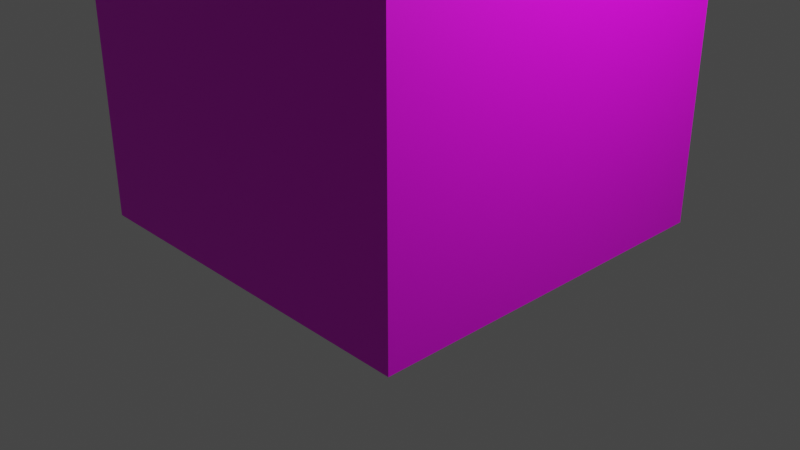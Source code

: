 # Source: blend.blend  (saved by Blender 3.6.11; exported with 4.5.12 LTS)
import bpy
from mathutils import Matrix  # noqa: F401  (used for matrix-valued properties, if any)

bpy.ops.wm.read_factory_settings(use_empty=True)
scene = bpy.context.scene
scene.name = 'Scene'

# ---- collections
col_collection = bpy.data.collections.new('Collection'); scene.collection.children.link(col_collection)

# ---- images (referenced by path relative to the original .blend; pixels are not part of the script)
import os
ASSET_DIR = os.environ.get("B2B_ASSET_DIR", "")  # directory of the original .blend (textures are referenced by path, not embedded)
HERE = os.path.dirname(os.path.abspath(__file__))  # packed textures are extracted next to this script under _unpacked/

def load_image(name, relpath, width, height, colorspace="sRGB"):
    """Load a texture the original file referenced (path relative to the .blend, or extracted next to this script)."""
    p = next((c for c in (os.path.join(HERE, relpath), os.path.join(ASSET_DIR, relpath)) if relpath and os.path.exists(c)), "")
    if p:
        img = bpy.data.images.load(p, check_existing=True)
        img.name = name
    else:  # same state as the original file: an image datablock whose file is absent (Cycles renders it pink)
        img = bpy.data.images.new(name, width, height)
        img.source = "FILE"
        img.filepath = "//" + (relpath or name)
    img.colorspace_settings.name = colorspace
    return img
img_x = load_image('спаситебоже', 'спаситебоже.png', 1024, 1024, 'sRGB')
img_x_1 = load_image('крыша (едет)', 'крыша (едет).png', 1024, 1024, 'sRGB')
img_x_2 = load_image('труба', 'труба.png', 1024, 1024, 'sRGB')

# ---- materials (node trees are filled in below, after node groups)
mat_material = bpy.data.materials.new('Material')
mat_material.alpha_threshold = 0.0
mat_material.roughness = 0.5
mat_material.line_color = (0.0, 0.0, 0.0, 1.0)
mat_material_001 = bpy.data.materials.new('Material.001')
mat_material_002 = bpy.data.materials.new('Material.002')

# ---- material node trees
mat_material.use_nodes = True; mat_material.node_tree.nodes.clear()
_N = mat_material.node_tree.nodes; _L = mat_material.node_tree.links
n0 = _N.new('ShaderNodeOutputMaterial'); n0.name = 'Material Output'; n0.location = (300, 300)
n1 = _N.new('ShaderNodeBsdfPrincipled'); n1.name = 'Principled BSDF'; n1.location = (10, 300)
n1.distribution = 'GGX'
n1.subsurface_method = 'RANDOM_WALK_SKIN'
n1.inputs[3].default_value = 1.45
n1.inputs[27].default_value = (0.0, 0.0, 0.0, 1.0)
n1.inputs[28].default_value = 1.0
n2 = _N.new('ShaderNodeTexImage'); n2.name = 'Image Texture'; n2.location = (-683, 165)
n2.image = img_x
_L.new(n1.outputs[0], n0.inputs[0])
_L.new(n2.outputs[0], n1.inputs[0])
n0.is_active_output = True
mat_material_001.use_nodes = True; mat_material_001.node_tree.nodes.clear()
_N = mat_material_001.node_tree.nodes; _L = mat_material_001.node_tree.links
n0 = _N.new('ShaderNodeBsdfPrincipled'); n0.name = 'Principled BSDF'; n0.location = (10, 300)
n0.distribution = 'GGX'
n0.subsurface_method = 'RANDOM_WALK_SKIN'
n0.inputs[3].default_value = 1.45
n0.inputs[27].default_value = (0.0, 0.0, 0.0, 1.0)
n0.inputs[28].default_value = 1.0
n1 = _N.new('ShaderNodeOutputMaterial'); n1.name = 'Material Output'; n1.location = (300, 300)
n2 = _N.new('ShaderNodeTexImage'); n2.name = 'Image Texture'; n2.location = (-369, 219)
n2.image = img_x_1
_L.new(n0.outputs[0], n1.inputs[0])
_L.new(n2.outputs[0], n0.inputs[0])
n1.is_active_output = True
mat_material_002.use_nodes = True; mat_material_002.node_tree.nodes.clear()
_N = mat_material_002.node_tree.nodes; _L = mat_material_002.node_tree.links
n0 = _N.new('ShaderNodeBsdfPrincipled'); n0.name = 'Principled BSDF'; n0.location = (10, 300)
n0.distribution = 'GGX'
n0.subsurface_method = 'RANDOM_WALK_SKIN'
n0.inputs[3].default_value = 1.45
n0.inputs[27].default_value = (0.0, 0.0, 0.0, 1.0)
n0.inputs[28].default_value = 1.0
n1 = _N.new('ShaderNodeOutputMaterial'); n1.name = 'Material Output'; n1.location = (300, 300)
n2 = _N.new('ShaderNodeTexImage'); n2.name = 'Image Texture.003'; n2.location = (-389, 270)
n2.image = img_x_2
_L.new(n0.outputs[0], n1.inputs[0])
_L.new(n2.outputs[0], n0.inputs[0])
n1.is_active_output = True

# ---- world
world_world = bpy.data.worlds.new('World'); scene.world = world_world
world_world.use_nodes = True; world_world.node_tree.nodes.clear()
_N = world_world.node_tree.nodes; _L = world_world.node_tree.links
n0 = _N.new('ShaderNodeOutputWorld'); n0.name = 'World Output'; n0.location = (300, 300)
n1 = _N.new('ShaderNodeBackground'); n1.name = 'Background'; n1.location = (10, 300)
n1.inputs[0].default_value = (0.05088, 0.05088, 0.05088, 1.0)
_L.new(n1.outputs[0], n0.inputs[0])
n0.is_active_output = True
world_world.color = (0.05088, 0.05088, 0.05088)
world_world.use_sun_shadow = False
world_world.sun_shadow_jitter_overblur = 0.0

# ---- cameras
cam_camera = bpy.data.cameras.new('Camera')
cam_camera.clip_end = 100.0
cam_camera.ortho_scale = 7.314

# ---- lights
light_light = bpy.data.lights.new('Light', 'POINT')
light_light.transmission_factor = 0.0
light_light.energy = 1000.0
light_light.shadow_soft_size = 0.1
light_light.shadow_maximum_resolution = 0.006
light_light.use_absolute_resolution = True

# ---- meshes
me_cube = bpy.data.meshes.new('Cube')
me_cube.from_pydata([(2.0, 2.0, 4.0), (2.0, 2.0, 0.0), (2.0, -2.0, 4.0), (2.0, -2.0, 0.0), (-2.0, 2.0, 4.0), (-2.0, 2.0, 0.0), (-2.0, -2.0, 4.0), (-2.0, -2.0, 0.0)], [], [(0, 4, 6, 2), (3, 2, 6, 7), (7, 6, 4, 5), (5, 1, 3, 7), (1, 0, 2, 3), (5, 4, 0, 1)])
_uv = me_cube.uv_layers.new(name='UVMap')
_uv.uv.foreach_set('vector', [0.3333, 0.3333, 0.0, 0.3333, 0.0, 0.0, 0.3333, 0.0, 0.0, 0.6667, 0.0, 0.3333, 0.3333, 0.3333, 0.3333, 0.6667, 0.6667, 0.3333, 0.3333, 0.3333, 0.3333, 5.298e-09, 0.6667, -9.273e-09, 0.6667, 0.3333, 0.6667, 0.6667, 0.3333, 0.6667, 0.3333, 0.3333, 0.0, 1.0, 0.0, 0.6667, 0.3333, 0.6667, 0.3333, 1.0, 0.3333, 1.0, 0.3333, 0.6667, 0.6667, 0.6667, 0.6667, 1.0])
me_cube.materials.append(mat_material)
me_cube.use_mirror_vertex_groups = False
me_cube.update()
me_cube_001 = bpy.data.meshes.new('Cube.001')
me_cube_001.from_pydata([(-2.347, -2.347, 4.0), (0.0, 0.0, 5.054), (-2.347, 2.347, 4.0), (2.347, -2.347, 4.0), (2.347, 2.347, 4.0)], [], [(0, 1, 2), (2, 1, 4), (4, 1, 3), (3, 1, 0), (2, 4, 3, 0)])
_uv = me_cube_001.uv_layers.new(name='UVMap')
_uv.uv.foreach_set('vector', [1.0, 0.523, 0.7134, 0.2615, 1.0, -1.715e-08, 1.0, -1.715e-08, 0.7134, 0.2615, 0.523, 3.702e-09, 0.523, 3.702e-09, 0.7134, 0.2615, 0.523, 0.523, 0.523, 0.523, 0.7134, 0.2615, 1.0, 0.523, 0.523, 0.523, 0.0, 0.523, 0.0, 0.0, 0.523, 0.0])
me_cube_001.materials.append(mat_material_001)
me_cube_001.update()
me_cube_002 = bpy.data.meshes.new('Cube.002')
me_cube_002.from_pydata([(0.7107, -0.4678, 4.177), (0.7107, -0.4678, 5.189), (0.7107, 0.4678, 4.177), (0.7107, 0.4678, 5.189), (1.646, -0.4678, 4.177), (1.646, -0.4678, 5.189), (1.646, 0.4678, 4.177), (1.646, 0.4678, 5.189), (0.5548, -0.6237, 5.189), (0.5548, 0.6237, 5.189), (1.802, -0.6237, 5.189), (1.802, 0.6237, 5.189), (0.5548, -0.6237, 5.547), (0.5548, 0.6237, 5.547), (1.802, -0.6237, 5.547), (1.802, 0.6237, 5.547), (0.8368, -0.3417, 5.547), (0.8368, 0.3417, 5.547), (1.52, -0.3417, 5.547), (1.52, 0.3417, 5.547), (0.8368, -0.3417, 4.971), (0.8368, 0.3417, 4.971), (1.52, -0.3417, 4.971), (1.52, 0.3417, 4.971)], [], [(0, 1, 3, 2), (2, 3, 7, 6), (6, 7, 5, 4), (4, 5, 1, 0), (2, 6, 4, 0), (7, 3, 9, 11), (10, 11, 15, 14), (5, 7, 11, 10), (3, 1, 8, 9), (1, 5, 10, 8), (13, 12, 16, 17), (9, 8, 12, 13), (8, 10, 14, 12), (11, 9, 13, 15), (16, 18, 22, 20), (12, 14, 18, 16), (15, 13, 17, 19), (14, 15, 19, 18), (23, 21, 20, 22), (19, 17, 21, 23), (18, 19, 23, 22), (17, 16, 20, 21)])
_uv = me_cube_002.uv_layers.new(name='UVMap')
_uv.uv.foreach_set('vector', [0.4224, 0.5945, 0.4224, 0.3282, 0.6685, 0.3282, 0.6685, 0.5945, 0.6108, 0.2663, 0.6108, 0.0, 0.8569, 0.0, 0.8569, 0.2663, 0.4224, 0.8609, 0.4224, 0.5945, 0.6685, 0.5945, 0.6685, 0.8609, 0.6685, 0.5945, 0.6685, 0.3282, 0.9147, 0.3282, 0.9147, 0.5945, 0.2461, 0.9025, 0.0, 0.9025, 0.0, 0.6563, 0.2461, 0.6563, 0.04101, 0.2872, 0.2872, 0.2872, 0.3282, 0.3282, 0.0, 0.3282, 0.4224, 2.858e-08, 0.4224, 0.3282, 0.3282, 0.3282, 0.3282, 3.27e-08, 0.04101, 0.04101, 0.04101, 0.2872, 0.0, 0.3282, 0.0, 0.0, 0.2872, 0.2872, 0.2872, 0.04101, 0.3282, 0.0, 0.3282, 0.3282, 0.2872, 0.04101, 0.04101, 0.04101, 0.0, 0.0, 0.3282, 0.0, 0.0, 0.6563, 0.0, 0.3282, 0.07418, 0.4023, 0.07418, 0.5822, 0.5166, 2.446e-08, 0.5166, 0.3282, 0.4224, 0.3282, 0.4224, 2.858e-08, 0.6108, 2.035e-08, 0.6108, 0.3282, 0.5166, 0.3282, 0.5166, 2.446e-08, 0.4224, 0.3282, 0.4224, 0.6563, 0.3282, 0.6563, 0.3282, 0.3282, 0.2707, 0.8362, 0.2707, 0.6563, 0.4224, 0.6563, 0.4224, 0.8362, 0.0, 0.3282, 0.3282, 0.3282, 0.254, 0.4023, 0.07418, 0.4023, 0.3282, 0.6563, 0.0, 0.6563, 0.07418, 0.5822, 0.254, 0.5822, 0.3282, 0.3282, 0.3282, 0.6563, 0.254, 0.5822, 0.254, 0.4023, 0.8483, 0.7743, 0.6685, 0.7743, 0.6685, 0.5945, 0.8483, 0.5945, 0.6685, 0.9541, 0.6685, 0.7743, 0.8202, 0.7743, 0.8202, 0.9541, 0.8202, 0.9541, 0.8202, 0.7743, 0.9718, 0.7743, 0.9718, 0.9541, 0.8483, 0.7743, 0.8483, 0.5945, 1.0, 0.5945, 1.0, 0.7743])
me_cube_002.materials.append(mat_material_002)
me_cube_002.update()

# ---- objects
ob_walls = bpy.data.objects.new('walls', me_cube)
ob_light = bpy.data.objects.new('Light', light_light)
ob_camera = bpy.data.objects.new('Camera', cam_camera)
ob_roof = bpy.data.objects.new('roof', me_cube_001)
ob_pipe = bpy.data.objects.new('pipe', me_cube_002)

# ---- transforms, parenting, visibility, modifiers, constraints
ob_walls.location = (0.0, 0.0, 0.0)
ob_walls.lock_rotations_4d = False
ob_walls.empty_display_type = 'ARROWS'
ob_walls.lineart.crease_threshold = 0.0
ob_light.location = (4.076, 1.005, 5.904)
ob_light.rotation_euler = (0.6503, 0.05522, 1.866)
ob_light.lock_rotations_4d = False
ob_light.empty_display_type = 'ARROWS'
ob_light.color = (0.0, 0.0, 0.0, 0.0)
ob_light.lineart.crease_threshold = 0.0
ob_camera.location = (7.359, -6.926, 4.958)
ob_camera.rotation_euler = (1.109, 0.0, 0.8149)
ob_camera.lock_rotations_4d = False
ob_camera.empty_display_type = 'ARROWS'
ob_camera.color = (0.0, 0.0, 0.0, 0.0)
ob_camera.display_type = 'WIRE'
ob_camera.lineart.crease_threshold = 0.0
ob_roof.location = (0.0, 0.0, 0.0)
ob_pipe.location = (0.0, 0.0, 0.0)

# ---- collection membership
col_collection.objects.link(ob_walls)
col_collection.objects.link(ob_light)
col_collection.objects.link(ob_camera)
col_collection.objects.link(ob_roof)
col_collection.objects.link(ob_pipe)

# ---- scene / render settings (as saved in the file)
scene.camera = ob_camera
scene.frame_start = 1; scene.frame_end = 250; scene.frame_set(1)
scene.render.engine = 'CYCLES'
scene.cycles.sampling_pattern = 'TABULATED_SOBOL'
scene.cycles.bake_type = 'DIFFUSE'
scene.view_settings.view_transform = 'Filmic'
bpy.context.view_layer.update()
